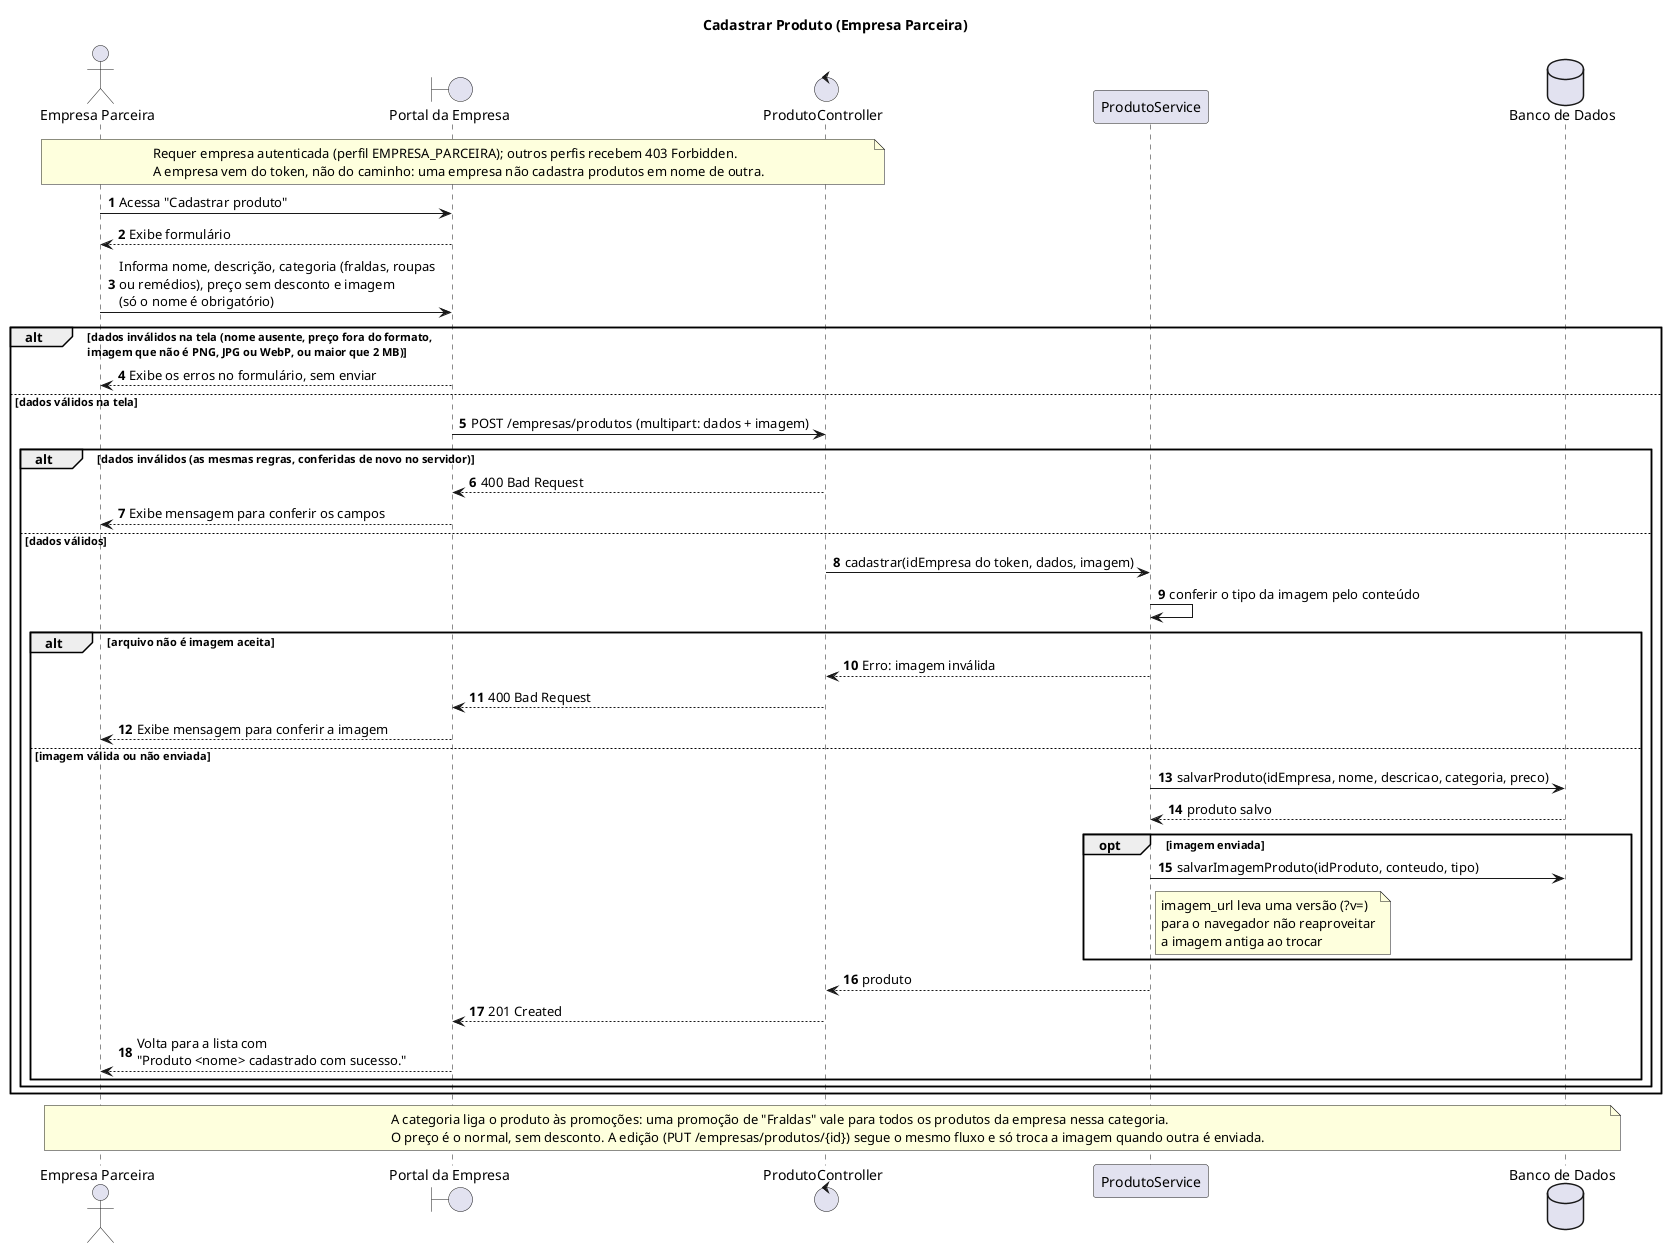

The diagram above was rendered by PlantUML. Its source (embedded in the PNG):
@startuml cadastrar-produto
title Cadastrar Produto (Empresa Parceira)
autonumber

actor "Empresa Parceira" as Empresa
boundary "Portal da Empresa" as Portal
control "ProdutoController" as Controller
participant "ProdutoService" as Service
database "Banco de Dados" as BD

note over Empresa, Controller
    Requer empresa autenticada (perfil EMPRESA_PARCEIRA); outros perfis recebem 403 Forbidden.
    A empresa vem do token, não do caminho: uma empresa não cadastra produtos em nome de outra.
end note

Empresa -> Portal : Acessa "Cadastrar produto"
Portal --> Empresa : Exibe formulário
Empresa -> Portal : Informa nome, descrição, categoria (fraldas, roupas\nou remédios), preço sem desconto e imagem\n(só o nome é obrigatório)

alt dados inválidos na tela (nome ausente, preço fora do formato,\nimagem que não é PNG, JPG ou WebP, ou maior que 2 MB)
    Portal --> Empresa : Exibe os erros no formulário, sem enviar
else dados válidos na tela
    Portal -> Controller : POST /empresas/produtos (multipart: dados + imagem)

    alt dados inválidos (as mesmas regras, conferidas de novo no servidor)
        Controller --> Portal : 400 Bad Request
        Portal --> Empresa : Exibe mensagem para conferir os campos
    else dados válidos
        Controller -> Service : cadastrar(idEmpresa do token, dados, imagem)
        Service -> Service : conferir o tipo da imagem pelo conteúdo

        alt arquivo não é imagem aceita
            Service --> Controller : Erro: imagem inválida
            Controller --> Portal : 400 Bad Request
            Portal --> Empresa : Exibe mensagem para conferir a imagem
        else imagem válida ou não enviada
            Service -> BD : salvarProduto(idEmpresa, nome, descricao, categoria, preco)
            BD --> Service : produto salvo
            opt imagem enviada
                Service -> BD : salvarImagemProduto(idProduto, conteudo, tipo)
                note right of Service
                    imagem_url leva uma versão (?v=)
                    para o navegador não reaproveitar
                    a imagem antiga ao trocar
                end note
            end
            Service --> Controller : produto
            Controller --> Portal : 201 Created
            Portal --> Empresa : Volta para a lista com\n"Produto <nome> cadastrado com sucesso."
        end
    end
end

note over Empresa, BD
    A categoria liga o produto às promoções: uma promoção de "Fraldas" vale para todos os produtos da empresa nessa categoria.
    O preço é o normal, sem desconto. A edição (PUT /empresas/produtos/{id}) segue o mesmo fluxo e só troca a imagem quando outra é enviada.
end note

@enduml